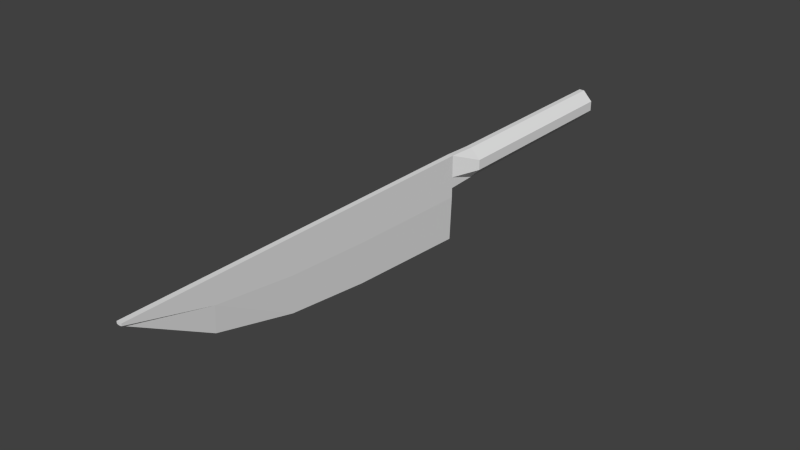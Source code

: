 # Source: couteau.blend  (saved by Blender 2.76.0; exported with 4.5.12 LTS)
import bpy
from mathutils import Matrix  # noqa: F401  (used for matrix-valued properties, if any)

bpy.ops.wm.read_factory_settings(use_empty=True)
scene = bpy.context.scene
scene.name = 'Scene'

# ---- collections
col_collection_1 = bpy.data.collections.new('Collection 1'); scene.collection.children.link(col_collection_1)

# ---- world
world_world = bpy.data.worlds.new('World'); scene.world = world_world
world_world.color = (0.05088, 0.05088, 0.05088)
world_world.use_sun_shadow = False
world_world.sun_shadow_jitter_overblur = 0.0
world_world.cycles.sampling_method = 'MANUAL'
world_world.cycles.sample_map_resolution = 256

# ---- meshes
me_plane = bpy.data.meshes.new('Plane')
me_plane.from_pydata([(-0.9257, 0.1324, 0.005707), (-0.6533, -0.02167, 0.005707), (-0.9257, 0.1409, -7.047e-08), (-0.6533, 0.1409, 5.996e-08), (-0.3866, -0.09005, 0.005707), (-0.3866, 0.1409, 3.982e-08), (-0.1096, -0.1208, 0.005707), (-0.1096, 0.1409, 1.891e-08), (0.3036, -0.1436, 0.005707), (0.3036, 0.1409, -1.228e-08), (-0.9257, 0.1339, -1.399e-08), (-0.6533, 0.07951, 1.123e-07), (-0.3866, 0.05369, 9.025e-08), (-0.1096, 0.04207, 6.846e-08), (0.3036, 0.03346, 3.662e-08), (0.3977, 0.1369, -1.76e-08), (0.3977, 0.0374, 2.772e-08), (0.5118, 0.1369, -2.621e-08), (0.5118, 0.0374, 1.91e-08), (0.6031, 0.1369, -3.311e-08), (0.6031, 0.0374, 1.221e-08), (0.7401, 0.1369, -4.345e-08), (0.7401, 0.0374, 1.871e-09), (0.9054, 0.1369, -5.593e-08), (0.9054, 0.0374, -1.062e-08), (1.053, 0.1369, -6.708e-08), (1.053, 0.0374, -2.176e-08), (-0.9257, 0.1339, 0.01733), (-0.9257, 0.1324, 0.01162), (-0.6533, -0.02167, 0.01162), (-0.6533, 0.07951, 0.01733), (-0.6533, 0.1409, 0.01733), (-0.9257, 0.1409, 0.01733), (-0.3866, 0.05369, 0.01733), (-0.3866, 0.1409, 0.01733), (-0.3866, -0.09005, 0.01162), (-0.1096, 0.04207, 0.01733), (-0.1096, 0.1409, 0.01733), (-0.1096, -0.1208, 0.01162), (0.3036, 0.03346, 0.01733), (0.3036, 0.1409, 0.01733), (0.3036, -0.1436, 0.01162), (0.3977, 0.0374, 0.01733), (0.3977, 0.1369, 0.01733), (0.5118, 0.0374, 0.01733), (0.5118, 0.1369, 0.01733), (0.6031, 0.0374, 0.01733), (0.6031, 0.1369, 0.01733), (0.7401, 0.0374, 0.01733), (0.7401, 0.1369, 0.01733), (0.9054, 0.0374, 0.01733), (0.9054, 0.1369, 0.01733), (1.053, 0.0374, 0.01733), (1.053, 0.1369, 0.01733), (-0.6533, 0.09996, 9.488e-08), (-0.6533, 0.1204, 7.742e-08), (-0.3866, 0.08275, 7.344e-08), (-0.3866, 0.1118, 5.663e-08), (-0.1096, 0.075, 5.194e-08), (-0.1096, 0.1079, 3.543e-08), (0.3036, 0.06926, 2.032e-08), (0.3036, 0.1051, 4.018e-09), (-0.9257, 0.1386, -5.165e-08), (-0.9257, 0.1362, -3.282e-08), (0.3977, 0.07058, -0.02902), (0.3977, 0.1038, -0.02902), (0.5118, 0.07058, -0.02902), (0.5118, 0.1038, -0.02902), (0.6031, 0.07058, -0.02902), (0.6031, 0.1038, -0.02902), (0.7401, 0.07058, -0.02902), (0.7401, 0.1038, -0.02902), (0.9054, 0.07058, -0.02902), (0.9054, 0.1038, -0.02902), (1.053, 0.07058, -0.02902), (1.053, 0.1038, -0.02902), (-0.6533, 0.09996, 0.01733), (-0.6533, 0.1204, 0.01733), (-0.3866, 0.08275, 0.01733), (-0.3866, 0.1118, 0.01733), (-0.1096, 0.075, 0.01733), (-0.1096, 0.1079, 0.01733), (0.3036, 0.06926, 0.01733), (0.3036, 0.1051, 0.01733), (-0.9257, 0.1386, 0.01733), (-0.9257, 0.1362, 0.01733), (0.3977, 0.07058, 0.04948), (0.3977, 0.1038, 0.04948), (0.5118, 0.07058, 0.04948), (0.5118, 0.1038, 0.04948), (0.6031, 0.07058, 0.04948), (0.6031, 0.1038, 0.04948), (0.7401, 0.07058, 0.04948), (0.7401, 0.1038, 0.04948), (0.9054, 0.07058, 0.04948), (0.9054, 0.1038, 0.04948), (1.053, 0.07058, 0.04948), (1.053, 0.1038, 0.04948), (-0.9257, 0.1337, 2.627e-09), (-0.6533, 0.0616, 1.276e-07), (-0.3866, 0.02824, 1.05e-07), (-0.1096, 0.01323, 8.292e-08), (0.3036, 0.002114, 5.089e-08), (-0.9257, 0.1337, 0.01733), (-0.6533, 0.0616, 0.01733), (-0.3866, 0.02824, 0.01733), (-0.1096, 0.01323, 0.01733), (0.3036, 0.002114, 0.01733)], [], [(62, 2, 3, 55), (99, 100, 4, 1), (100, 101, 6, 4), (101, 102, 8, 6), (58, 60, 14, 13), (56, 58, 13, 12), (54, 56, 12, 11), (98, 10, 11, 99), (60, 64, 16, 14), (64, 66, 18, 16), (66, 68, 20, 18), (68, 70, 22, 20), (70, 72, 24, 22), (72, 74, 26, 24), (84, 77, 31, 32), (104, 29, 35, 105), (105, 35, 38, 106), (106, 38, 41, 107), (80, 36, 39, 82), (78, 33, 36, 80), (76, 30, 33, 78), (103, 104, 30, 27), (82, 39, 42, 86), (86, 42, 44, 88), (88, 44, 46, 90), (90, 46, 48, 92), (92, 48, 50, 94), (94, 50, 52, 96), (23, 21, 49, 51), (63, 10, 27, 85), (5, 3, 31, 34), (22, 24, 50, 48), (19, 17, 45, 47), (75, 25, 53, 97), (98, 0, 28, 103), (18, 20, 46, 44), (4, 6, 38, 35), (14, 16, 42, 39), (25, 23, 51, 53), (0, 1, 29, 28), (7, 5, 34, 37), (15, 9, 40, 43), (24, 26, 52, 50), (102, 14, 39, 107), (21, 19, 47, 49), (3, 2, 32, 31), (20, 22, 48, 46), (6, 8, 41, 38), (17, 15, 43, 45), (9, 7, 37, 40), (16, 18, 44, 42), (1, 4, 35, 29), (26, 74, 96, 52), (74, 75, 97, 96), (2, 62, 84, 32), (62, 63, 85, 84), (51, 95, 97, 53), (95, 94, 96, 97), (49, 93, 95, 51), (93, 92, 94, 95), (47, 91, 93, 49), (91, 90, 92, 93), (45, 89, 91, 47), (89, 88, 90, 91), (43, 87, 89, 45), (87, 86, 88, 89), (40, 83, 87, 43), (83, 82, 86, 87), (31, 77, 79, 34), (77, 76, 78, 79), (34, 79, 81, 37), (79, 78, 80, 81), (37, 81, 83, 40), (81, 80, 82, 83), (27, 30, 76, 85), (85, 76, 77, 84), (23, 25, 75, 73), (73, 75, 74, 72), (21, 23, 73, 71), (71, 73, 72, 70), (19, 21, 71, 69), (69, 71, 70, 68), (17, 19, 69, 67), (67, 69, 68, 66), (15, 17, 67, 65), (65, 67, 66, 64), (9, 15, 65, 61), (61, 65, 64, 60), (3, 5, 57, 55), (55, 57, 56, 54), (5, 7, 59, 57), (57, 59, 58, 56), (7, 9, 61, 59), (59, 61, 60, 58), (10, 63, 54, 11), (63, 62, 55, 54), (8, 102, 107, 41), (10, 98, 103, 27), (28, 29, 104, 103), (36, 106, 107, 39), (33, 105, 106, 36), (30, 104, 105, 33), (0, 98, 99, 1), (13, 14, 102, 101), (12, 13, 101, 100), (11, 12, 100, 99)])
me_plane.use_remesh_preserve_volume = False
me_plane.use_remesh_preserve_attributes = False
me_plane.use_mirror_vertex_groups = False
me_plane.update()

# ---- objects
ob_plane = bpy.data.objects.new('Plane', me_plane)

# ---- transforms, parenting, visibility, modifiers, constraints
ob_plane.location = (0.0, 0.0, -0.004418)
ob_plane.rotation_euler = (1.571, -0.0, 1.571)
ob_plane.lineart.crease_threshold = 0.0

# ---- collection membership
col_collection_1.objects.link(ob_plane)

# ---- scene / render settings (as saved in the file)
scene.frame_start = 1; scene.frame_end = 250; scene.frame_set(1)
scene.render.engine = 'BLENDER_EEVEE_NEXT'
scene.render.resolution_percentage = 50
scene.render.dither_intensity = 0.0
scene.cycles.use_denoising = False
scene.cycles.samples = 10
scene.cycles.sampling_pattern = 'TABULATED_SOBOL'
scene.cycles.light_sampling_threshold = 0.0
scene.cycles.use_adaptive_sampling = False
scene.cycles.use_light_tree = False
scene.cycles.blur_glossy = 0.0
scene.cycles.pixel_filter_type = 'GAUSSIAN'
scene.cycles.sample_clamp_indirect = 0.0
scene.view_settings.view_transform = 'Standard'
bpy.context.view_layer.update()

# ---- added for rendering (the .blend has no active camera and no usable light): camera, sun
cam_auto = bpy.data.cameras.new('AutoCamera')
cam_auto.lens = 50.0
cam_auto.sensor_width = 36.0
cam_auto.clip_end = 1000.0
ob_auto_camera = bpy.data.objects.new('AutoCamera', cam_auto)
scene.collection.objects.link(ob_auto_camera)
ob_auto_camera.location = (1.86124, -2.15752, 1.47502)
ob_auto_camera.rotation_euler = (1.09748, -7.21219e-08, 0.694738)
scene.camera = ob_auto_camera
light_auto_sun = bpy.data.lights.new('AutoSun', 'SUN')
light_auto_sun.energy = 3.0
light_auto_sun.angle = 0.0523599
ob_auto_sun = bpy.data.objects.new('AutoSun', light_auto_sun)
scene.collection.objects.link(ob_auto_sun)
ob_auto_sun.rotation_euler = (0.872665, 0.174533, 0.523599)
bpy.context.view_layer.update()
